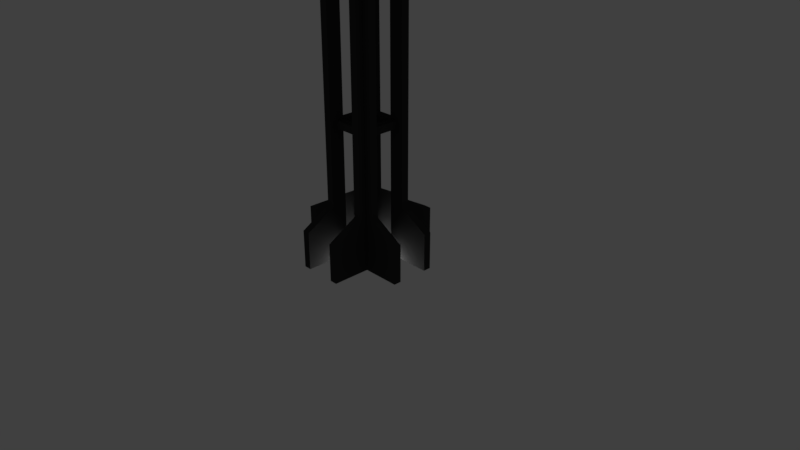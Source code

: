 # Source: industrial_2.blend  (saved by Blender 2.78.0; exported with 4.5.12 LTS)
import bpy
from mathutils import Matrix  # noqa: F401  (used for matrix-valued properties, if any)

bpy.ops.wm.read_factory_settings(use_empty=True)
scene = bpy.context.scene
scene.name = 'Scene'

# ---- collections
col_collection_1 = bpy.data.collections.new('Collection 1'); scene.collection.children.link(col_collection_1)

# ---- materials (node trees are filled in below, after node groups)
mat_material_002 = bpy.data.materials.new('Material.002')
mat_material_002.alpha_threshold = 0.0
mat_material_002.use_transparent_shadow = False
mat_material_002.diffuse_color = (0.03741, 0.03741, 0.03741, 1.0)
mat_material_002.roughness = 0.5
mat_material_002.specular_intensity = 0.1949

# ---- material node trees

# ---- world
world_world = bpy.data.worlds.new('World'); scene.world = world_world
world_world.color = (0.05088, 0.05088, 0.05088)
world_world.use_sun_shadow = False
world_world.sun_shadow_jitter_overblur = 0.0
world_world.cycles.sampling_method = 'MANUAL'

# ---- cameras
cam_camera = bpy.data.cameras.new('Camera')
cam_camera.clip_end = 100.0
cam_camera.lens = 35.0
cam_camera.sensor_width = 32.0
cam_camera.sensor_height = 18.0
cam_camera.ortho_scale = 7.314
cam_camera.dof.focus_distance = 0.0
cam_camera.dof.aperture_fstop = 128.0

# ---- lights
light_lamp = bpy.data.lights.new('Lamp', 'POINT')
light_lamp.transmission_factor = 0.0
light_lamp.cutoff_distance = 30.0
light_lamp.energy = 100.0
light_lamp.shadow_buffer_clip_start = 1.001
light_lamp.shadow_soft_size = 0.1
light_lamp.shadow_maximum_resolution = 0.006
light_lamp.use_absolute_resolution = True

# ---- meshes
me_circle_003 = bpy.data.meshes.new('Circle.003')
me_circle_003.from_pydata([(-6.17e-08, -0.4388, 26.76), (0.06864, -0.4334, 26.76), (0.1356, -0.4173, 26.76), (0.1992, -0.391, 26.76), (0.2579, -0.355, 26.76), (0.3103, -0.3103, 26.76), (0.355, -0.2579, 26.76), (0.391, -0.1992, 26.76), (0.4173, -0.1356, 26.76), (0.4334, -0.06864, 26.76), (0.4388, 6.391e-07, 26.76), (0.4334, 0.06864, 26.76), (0.4173, 0.1356, 26.76), (0.391, 0.1992, 26.76), (0.355, 0.2579, 26.76), (0.3103, 0.3103, 26.76), (0.2579, 0.355, 26.76), (0.1992, 0.391, 26.76), (0.1356, 0.4173, 26.76), (0.06864, 0.4334, 26.76), (-4.139e-07, 0.4388, 26.76), (-0.06864, 0.4334, 26.76), (-0.1356, 0.4173, 26.76), (-0.1992, 0.391, 26.76), (-0.2579, 0.355, 26.76), (-0.3103, 0.3103, 26.76), (-0.355, 0.2579, 26.76), (-0.391, 0.1992, 26.76), (-0.4173, 0.1356, 26.76), (-0.4334, 0.06864, 26.76), (-0.4388, -6.53e-08, 26.76), (-0.4334, -0.06864, 26.76), (-0.4173, -0.1356, 26.76), (-0.391, -0.1992, 26.76), (-0.355, -0.2579, 26.76), (-0.3103, -0.3103, 26.76), (-0.2579, -0.355, 26.76), (-0.1992, -0.391, 26.76), (-0.1356, -0.4173, 26.76), (-0.06864, -0.4334, 26.76), (-6.17e-08, -0.4388, -0.01677), (0.06864, -0.4334, -0.01677), (0.1356, -0.4173, -0.01677), (0.1992, -0.391, -0.01677), (0.2579, -0.355, -0.01677), (0.3103, -0.3103, -0.01677), (0.355, -0.2579, -0.01677), (0.391, -0.1992, -0.01677), (0.4173, -0.1356, -0.01677), (0.4334, -0.06864, -0.01677), (0.4388, 6.391e-07, -0.01677), (0.4334, 0.06864, -0.01677), (0.4173, 0.1356, -0.01677), (0.391, 0.1992, -0.01677), (0.355, 0.2579, -0.01677), (0.3103, 0.3103, -0.01677), (0.2579, 0.355, -0.01677), (0.1992, 0.391, -0.01677), (0.1356, 0.4173, -0.01677), (0.06864, 0.4334, -0.01677), (-4.139e-07, 0.4388, -0.01677), (-0.06864, 0.4334, -0.01677), (-0.1356, 0.4173, -0.01677), (-0.1992, 0.391, -0.01677), (-0.2579, 0.355, -0.01677), (-0.3103, 0.3103, -0.01677), (-0.355, 0.2579, -0.01677), (-0.391, 0.1992, -0.01677), (-0.4173, 0.1356, -0.01677), (-0.4334, 0.06864, -0.01677), (-0.4388, -6.53e-08, -0.01677), (-0.4334, -0.06864, -0.01677), (-0.4173, -0.1356, -0.01677), (-0.391, -0.1992, -0.01677), (-0.355, -0.2579, -0.01677), (-0.3103, -0.3103, -0.01677), (-0.2579, -0.355, -0.01677), (-0.1992, -0.391, -0.01677), (-0.1356, -0.4173, -0.01677), (-0.06864, -0.4334, -0.01677)], [], [(21, 22, 62, 61), (8, 9, 49, 48), (35, 36, 76, 75), (22, 23, 63, 62), (9, 10, 50, 49), (36, 37, 77, 76), (23, 24, 64, 63), (10, 11, 51, 50), (37, 38, 78, 77), (24, 25, 65, 64), (11, 12, 52, 51), (38, 39, 79, 78), (25, 26, 66, 65), (12, 13, 53, 52), (39, 0, 40, 79), (26, 27, 67, 66), (13, 14, 54, 53), (0, 1, 41, 40), (27, 28, 68, 67), (14, 15, 55, 54), (1, 2, 42, 41), (28, 29, 69, 68), (15, 16, 56, 55), (2, 3, 43, 42), (29, 30, 70, 69), (16, 17, 57, 56), (3, 4, 44, 43), (30, 31, 71, 70), (17, 18, 58, 57), (4, 5, 45, 44), (31, 32, 72, 71), (18, 19, 59, 58), (5, 6, 46, 45), (32, 33, 73, 72), (19, 20, 60, 59), (6, 7, 47, 46), (33, 34, 74, 73), (20, 21, 61, 60), (7, 8, 48, 47), (34, 35, 75, 74), (1, 0, 39, 38, 37, 36, 35, 34, 33, 32, 31, 30, 29, 28, 27, 26, 25, 24, 23, 22, 21, 20, 19, 18, 17, 16, 15, 14, 13, 12, 11, 10, 9, 8, 7, 6, 5, 4, 3, 2)])
me_circle_003.use_remesh_preserve_volume = False
me_circle_003.use_remesh_preserve_attributes = False
me_circle_003.use_mirror_vertex_groups = False
me_circle_003.update()
me_plane_001 = bpy.data.meshes.new('Plane.001')
me_plane_001.from_pydata([(-0.3, -0.3, 0.0), (-0.2, -0.3, 0.0), (-0.2, -0.8, 0.0), (-0.3, -0.8, 0.0), (-0.3, -0.2, 0.0), (-0.2, -0.2, 0.0), (-0.8, -0.3, 0.0), (-0.8, -0.2, 0.0), (-0.3, -0.3, 0.5), (-0.2, -0.3, 0.5), (-0.2, -0.8, 0.5), (-0.3, -0.8, 0.5), (-0.3, -0.2, 0.5), (-0.2, -0.2, 0.5), (-0.8, -0.3, 0.5), (-0.8, -0.2, 0.5), (-0.3, -0.3, 0.7289), (-0.2, -0.3, 0.7289), (-0.2, -0.4, 0.7289), (-0.3, -0.4, 0.7289), (-0.3, -0.2, 0.7289), (-0.2, -0.2, 0.7289), (-0.4, -0.3, 0.7289), (-0.4, -0.2, 0.7289), (-0.3, -0.3, 1.729), (-0.3, -0.4, 1.729), (-0.2, -0.4, 1.729), (-0.4, -0.2, 1.729), (-0.4, -0.3, 1.729), (-0.3, -0.3, 1.829), (-0.3, -0.4, 1.829), (-0.2, -0.4, 1.829), (-0.4, -0.2, 1.829), (-0.4, -0.3, 1.829), (-0.2, -0.3, 1.729), (-0.2, -0.2, 1.729), (-0.2, -0.3, 1.829), (-0.2, -0.2, 1.829), (-0.3, -0.2, 1.729), (-0.3, -0.2, 1.829), (0.0, -0.3, 1.729), (0.0, -0.2, 1.729), (0.0, -0.3, 1.829), (0.0, -0.2, 1.829), (-0.3, 0.0, 1.729), (-0.2, 0.0, 1.729), (-0.3, 0.0, 1.829), (-0.2, 0.0, 1.829), (-0.3, -0.3, 3.829), (-0.3, -0.4, 3.829), (-0.2, -0.4, 3.829), (-0.2, -0.3, 3.829), (-0.4, -0.2, 3.829), (-0.4, -0.3, 3.829), (-0.3, -0.2, 3.829), (-0.2, -0.2, 3.829), (-0.3, -0.3, 3.929), (-0.3, -0.4, 3.929), (-0.2, -0.4, 3.929), (-0.2, -0.3, 3.929), (-0.4, -0.2, 3.929), (-0.4, -0.3, 3.929), (-0.3, -0.2, 3.929), (-0.2, -0.2, 3.929), (-0.3, 0.0, 3.829), (-0.2, 0.0, 3.829), (-0.3, 0.0, 3.929), (-0.2, 0.0, 3.929), (0.0, -0.2, 3.829), (0.0, -0.3, 3.829), (0.0, -0.2, 3.929), (0.0, -0.3, 3.929), (-0.3, -0.3, 5.929), (-0.3, -0.4, 5.929), (-0.2, -0.4, 5.929), (-0.2, -0.3, 5.929), (-0.4, -0.2, 5.929), (-0.4, -0.3, 5.929), (-0.3, -0.2, 5.929), (-0.2, -0.2, 5.929), (-0.3, -0.3, 6.029), (-0.2, -0.4, 6.029), (-0.2, -0.3, 6.029), (-0.4, -0.2, 6.029), (-0.4, -0.3, 6.029), (-0.3, -0.2, 6.029), (-0.2, -0.2, 6.029), (-0.3, 0.0, 5.929), (-0.2, 0.0, 5.929), (-0.2, 0.0, 6.029), (-0.3, 0.0, 6.029), (0.0, -0.2, 5.929), (0.0, -0.2, 6.029), (0.0, -0.3, 5.929), (0.0, -0.3, 6.029), (-0.3, -0.2, 6.129), (-0.3, -0.3, 6.129), (-0.3, -0.4, 6.029), (-0.2, -0.3, 6.129)], [], [(3, 0, 1, 2), (0, 4, 5, 1), (0, 6, 7, 4), (13, 12, 20, 21), (12, 15, 23, 20), (10, 9, 17, 18), (0, 3, 11, 8), (6, 0, 8, 14), (7, 6, 14, 15), (1, 5, 13, 9), (3, 2, 10, 11), (2, 1, 9, 10), (4, 7, 15, 12), (5, 4, 12, 13), (18, 17, 34, 26), (19, 18, 26, 25), (17, 21, 35, 34), (8, 11, 19, 16), (14, 8, 16, 22), (15, 14, 22, 23), (9, 13, 21, 17), (11, 10, 18, 19), (27, 28, 33, 32), (28, 24, 29, 33), (24, 25, 30, 29), (20, 23, 27, 38), (21, 20, 38, 35), (16, 19, 25, 24), (22, 16, 24, 28), (23, 22, 28, 27), (25, 26, 31, 30), (26, 34, 36, 31), (38, 27, 32, 39), (35, 37, 43, 41), (38, 35, 37, 39), (41, 43, 42, 40), (34, 35, 41, 40), (36, 34, 40, 42), (37, 36, 42, 43), (44, 46, 47, 45), (39, 46, 44, 38), (37, 47, 46, 39), (35, 45, 47, 37), (38, 44, 45, 35), (30, 31, 50, 49), (37, 55, 51, 36), (32, 33, 53, 52), (54, 64, 65, 55), (48, 56, 62, 54), (49, 50, 58, 57), (39, 32, 52, 54), (29, 30, 49, 48), (33, 29, 48, 53), (39, 54, 55, 37), (29, 48, 54, 39), (31, 36, 51, 50), (58, 59, 75, 74), (62, 60, 76, 78), (56, 57, 73, 72), (52, 53, 61, 60), (55, 68, 69, 51), (48, 49, 57, 56), (54, 52, 60, 62), (50, 51, 59, 58), (53, 48, 56, 61), (64, 66, 67, 65), (55, 65, 67, 63), (62, 66, 64, 54), (63, 67, 66, 62), (68, 70, 71, 69), (63, 70, 68, 55), (59, 71, 70, 63), (51, 69, 71, 59), (75, 93, 94, 82), (76, 77, 84, 83), (79, 88, 89, 86), (56, 72, 78, 62), (61, 56, 72, 77), (57, 58, 74, 73), (62, 78, 79, 63), (60, 61, 77, 76), (63, 79, 75, 59), (81, 82, 98), (84, 80, 96), (82, 86, 85, 80), (72, 73, 97, 80), (78, 76, 83, 85), (74, 75, 82, 81), (72, 80, 85, 78), (77, 72, 80, 84), (73, 74, 81, 97), (87, 90, 89, 88), (86, 89, 90, 85), (85, 90, 87, 78), (78, 87, 88, 79), (91, 92, 94, 93), (86, 92, 91, 79), (82, 94, 92, 86), (79, 91, 93, 75), (84, 96, 95, 83), (80, 85, 95, 96), (85, 83, 95), (96, 97, 81, 98), (80, 97, 96), (82, 80, 96, 98)])
me_plane_001.materials.append(mat_material_002)
me_plane_001.use_remesh_preserve_volume = False
me_plane_001.use_remesh_preserve_attributes = False
me_plane_001.use_mirror_vertex_groups = False
me_plane_001.update()

# ---- objects
ob_circle = bpy.data.objects.new('Circle', me_circle_003)
ob_supports = bpy.data.objects.new('Supports', me_plane_001)
ob_lamp = bpy.data.objects.new('Lamp', light_lamp)
ob_camera = bpy.data.objects.new('Camera', cam_camera)

# ---- transforms, parenting, visibility, modifiers, constraints
ob_circle.location = (0.0, 0.0, 0.0)
ob_circle.scale = (0.2392, 0.2392, 0.2392)
ob_circle.lineart.crease_threshold = 0.0
ob_supports.location = (0.0, 0.0, 0.0)
ob_supports.lineart.crease_threshold = 0.0
_m = ob_supports.modifiers.new('Mirror', 'MIRROR')
_m.use_axis = (True, True, False)
ob_lamp.location = (0.0, 0.0, 0.0)
ob_lamp.rotation_euler = (0.6503, 0.2367, 4.751)
ob_lamp.lock_rotations_4d = False
ob_lamp.empty_display_type = 'ARROWS'
ob_lamp.color = (0.0, 0.0, 0.0, 0.0)
ob_lamp.lineart.crease_threshold = 0.0
ob_camera.location = (7.481, -6.508, 5.344)
ob_camera.rotation_euler = (1.109, 0.0, 0.8149)
ob_camera.lock_rotations_4d = False
ob_camera.empty_display_type = 'ARROWS'
ob_camera.color = (0.0, 0.0, 0.0, 0.0)
ob_camera.display_type = 'WIRE'
ob_camera.lineart.crease_threshold = 0.0

# ---- collection membership
col_collection_1.objects.link(ob_circle)
col_collection_1.objects.link(ob_supports)
col_collection_1.objects.link(ob_lamp)
col_collection_1.objects.link(ob_camera)

# ---- scene / render settings (as saved in the file)
scene.camera = ob_camera
scene.frame_start = 1; scene.frame_end = 250; scene.frame_set(1)
scene.render.engine = 'BLENDER_EEVEE_NEXT'
scene.render.resolution_percentage = 50
scene.render.dither_intensity = 0.0
scene.cycles.use_denoising = False
scene.cycles.samples = 128
scene.cycles.sampling_pattern = 'TABULATED_SOBOL'
scene.cycles.light_sampling_threshold = 0.0
scene.cycles.use_adaptive_sampling = False
scene.cycles.use_light_tree = False
scene.cycles.blur_glossy = 0.0
scene.cycles.sample_clamp_indirect = 0.0
scene.view_settings.view_transform = 'Standard'
bpy.context.view_layer.update()
